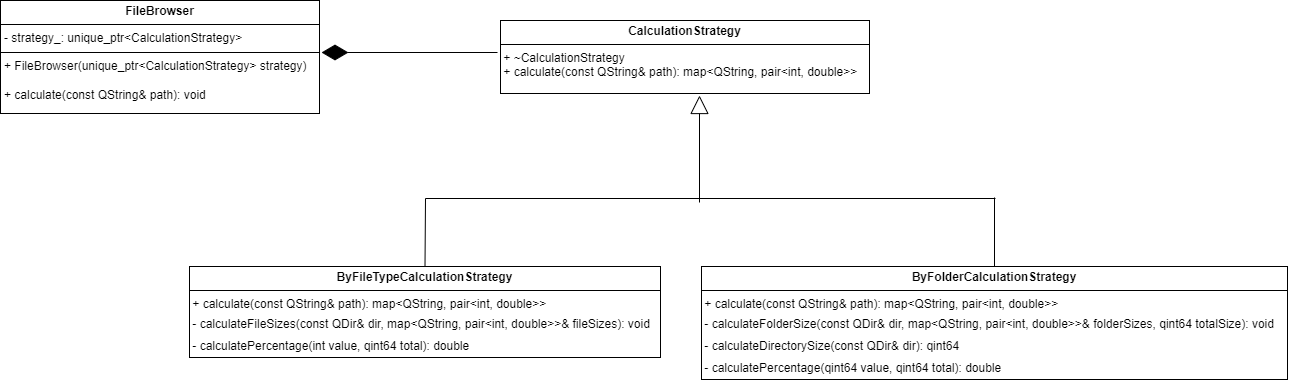

The diagram above was exported from draw.io. Its source (the exported page's mxGraphModel, read from the mxfile embedded in the PNG):
<mxGraphModel dx="3078" dy="987" grid="0" gridSize="10" guides="1" tooltips="1" connect="1" arrows="1" fold="1" page="1" pageScale="1" pageWidth="1169" pageHeight="827" background="#ffffff" math="0" shadow="0">
  <root>
    <mxCell id="0" />
    <mxCell id="1" parent="0" />
    <mxCell id="6GUDBhIgycdoBy-3B458-4" value="&lt;p style=&quot;margin:0px;margin-top:4px;text-align:center;&quot;&gt;&lt;b&gt;CalculationStrategy&lt;/b&gt;&lt;/p&gt;&lt;hr size=&quot;1&quot; style=&quot;border-style:solid;&quot;&gt;&lt;div style=&quot;height:2px;&quot;&gt;&amp;nbsp;+ ~CalculationStrategy&lt;/div&gt;&lt;div style=&quot;height:2px;&quot;&gt;&lt;br&gt;&lt;/div&gt;&lt;div style=&quot;height:2px;&quot;&gt;&lt;br&gt;&lt;/div&gt;&lt;div style=&quot;height:2px;&quot;&gt;&lt;br&gt;&lt;/div&gt;&lt;div style=&quot;height:2px;&quot;&gt;&lt;br&gt;&lt;/div&gt;&lt;div style=&quot;height:2px;&quot;&gt;&lt;br&gt;&lt;/div&gt;&lt;div style=&quot;height:2px;&quot;&gt;&lt;br&gt;&lt;/div&gt;&lt;div style=&quot;height:2px;&quot;&gt;&amp;nbsp;+ calculate(const QString&amp;amp; path): map&amp;lt;QString, pair&amp;lt;int, double&amp;gt;&amp;gt;&lt;/div&gt;" style="verticalAlign=top;align=left;overflow=fill;html=1;whiteSpace=wrap;" parent="1" vertex="1">
      <mxGeometry x="370" y="348" width="369" height="73" as="geometry" />
    </mxCell>
    <mxCell id="6GUDBhIgycdoBy-3B458-6" value="&lt;p style=&quot;margin:0px;margin-top:4px;text-align:center;&quot;&gt;&lt;b&gt;ByFileTypeCalculationStrategy&lt;/b&gt;&lt;br&gt;&lt;/p&gt;&lt;hr size=&quot;1&quot; style=&quot;border-style:solid;&quot;&gt;&lt;div style=&quot;height:2px;&quot;&gt;&amp;nbsp;+&amp;nbsp;calculate(const QString&amp;amp; path):&amp;nbsp;map&amp;lt;QString, pair&amp;lt;int, double&amp;gt;&amp;gt;&lt;/div&gt;&lt;div style=&quot;height:2px;&quot;&gt;&lt;br&gt;&lt;/div&gt;&lt;div style=&quot;height:2px;&quot;&gt;&lt;br&gt;&lt;/div&gt;&lt;div style=&quot;height:2px;&quot;&gt;&lt;br&gt;&lt;/div&gt;&lt;div style=&quot;height:2px;&quot;&gt;&lt;br&gt;&lt;/div&gt;&lt;div style=&quot;height:2px;&quot;&gt;&lt;br&gt;&lt;/div&gt;&lt;div style=&quot;height:2px;&quot;&gt;&amp;nbsp;&lt;/div&gt;&lt;div style=&quot;height:2px;&quot;&gt;&lt;br&gt;&lt;/div&gt;&lt;div style=&quot;height:2px;&quot;&gt;&amp;nbsp;&lt;/div&gt;&lt;div style=&quot;height:2px;&quot;&gt;&lt;br&gt;&lt;/div&gt;&lt;div style=&quot;height:2px;&quot;&gt;&amp;nbsp;-&amp;nbsp;calculateFileSizes(const QDir&amp;amp; dir, map&amp;lt;QString, pair&amp;lt;int, double&amp;gt;&amp;gt;&amp;amp; fileSizes): void&lt;/div&gt;&lt;div style=&quot;height:2px;&quot;&gt;&lt;br&gt;&lt;/div&gt;&lt;div style=&quot;height:2px;&quot;&gt;&lt;br&gt;&lt;/div&gt;&lt;div style=&quot;height:2px;&quot;&gt;&lt;br&gt;&lt;/div&gt;&lt;div style=&quot;height:2px;&quot;&gt;&lt;br&gt;&lt;/div&gt;&lt;div style=&quot;height:2px;&quot;&gt;&lt;br&gt;&lt;/div&gt;&lt;div style=&quot;height:2px;&quot;&gt;&amp;nbsp;&lt;/div&gt;&lt;div style=&quot;height:2px;&quot;&gt;&lt;br&gt;&lt;/div&gt;&lt;div style=&quot;height:2px;&quot;&gt;&lt;br&gt;&lt;/div&gt;&lt;div style=&quot;height:2px;&quot;&gt;&lt;br&gt;&lt;/div&gt;&lt;div style=&quot;height:2px;&quot;&gt;&lt;br&gt;&lt;/div&gt;&lt;div style=&quot;height:2px;&quot;&gt;&amp;nbsp;-&amp;nbsp;calculatePercentage(int value, qint64 total):&amp;nbsp;double&lt;/div&gt;" style="verticalAlign=top;align=left;overflow=fill;html=1;whiteSpace=wrap;" parent="1" vertex="1">
      <mxGeometry x="59" y="594" width="471" height="91" as="geometry" />
    </mxCell>
    <mxCell id="6GUDBhIgycdoBy-3B458-7" value="&lt;p style=&quot;margin:0px;margin-top:4px;text-align:center;&quot;&gt;&lt;b&gt;ByFolderCalculationStrategy&lt;/b&gt;&lt;br&gt;&lt;/p&gt;&lt;hr size=&quot;1&quot; style=&quot;border-style:solid;&quot;&gt;&lt;div style=&quot;height:2px;&quot;&gt;&amp;nbsp;+&amp;nbsp;calculate(const QString&amp;amp; path):&amp;nbsp;map&amp;lt;QString, pair&amp;lt;int, double&amp;gt;&amp;gt;&lt;/div&gt;&lt;div style=&quot;height:2px;&quot;&gt;&lt;br&gt;&lt;/div&gt;&lt;div style=&quot;height:2px;&quot;&gt;&lt;br&gt;&lt;/div&gt;&lt;div style=&quot;height:2px;&quot;&gt;&lt;br&gt;&lt;/div&gt;&lt;div style=&quot;height:2px;&quot;&gt;&lt;br&gt;&lt;/div&gt;&lt;div style=&quot;height:2px;&quot;&gt;&lt;br&gt;&lt;/div&gt;&lt;div style=&quot;height:2px;&quot;&gt;&amp;nbsp;&lt;/div&gt;&lt;div style=&quot;height:2px;&quot;&gt;&lt;br&gt;&lt;/div&gt;&lt;div style=&quot;height:2px;&quot;&gt;&amp;nbsp;&lt;/div&gt;&lt;div style=&quot;height:2px;&quot;&gt;&lt;br&gt;&lt;/div&gt;&lt;div style=&quot;height:2px;&quot;&gt;&amp;nbsp;- calculateFolderSize(const QDir&amp;amp; dir, map&amp;lt;QString, pair&amp;lt;int, double&amp;gt;&amp;gt;&amp;amp; folderSizes, qint64 totalSize): void&lt;/div&gt;&lt;div style=&quot;height:2px;&quot;&gt;&lt;br&gt;&lt;/div&gt;&lt;div style=&quot;height:2px;&quot;&gt;&lt;br&gt;&lt;/div&gt;&lt;div style=&quot;height:2px;&quot;&gt;&lt;br&gt;&lt;/div&gt;&lt;div style=&quot;height:2px;&quot;&gt;&lt;br&gt;&lt;/div&gt;&lt;div style=&quot;height:2px;&quot;&gt;&lt;br&gt;&lt;/div&gt;&lt;div style=&quot;height:2px;&quot;&gt;&lt;br&gt;&lt;/div&gt;&lt;div style=&quot;height:2px;&quot;&gt;&lt;br&gt;&lt;/div&gt;&lt;div style=&quot;height:2px;&quot;&gt;&amp;nbsp;&lt;/div&gt;&lt;div style=&quot;height:2px;&quot;&gt;&lt;br&gt;&lt;/div&gt;&lt;div style=&quot;height:2px;&quot;&gt;&amp;nbsp;&lt;/div&gt;&lt;div style=&quot;height:2px;&quot;&gt;&amp;nbsp;-&amp;nbsp;calculateDirectorySize(const QDir&amp;amp; dir):&amp;nbsp;qint64&amp;nbsp;&lt;/div&gt;&lt;div style=&quot;height:2px;&quot;&gt;&lt;br&gt;&lt;/div&gt;&lt;div style=&quot;height:2px;&quot;&gt;&amp;nbsp;&lt;/div&gt;&lt;div style=&quot;height:2px;&quot;&gt;&lt;br&gt;&lt;/div&gt;&lt;div style=&quot;height:2px;&quot;&gt;&lt;br&gt;&lt;/div&gt;&lt;div style=&quot;height:2px;&quot;&gt;&lt;br&gt;&lt;/div&gt;&lt;div style=&quot;height:2px;&quot;&gt;&lt;br&gt;&lt;/div&gt;&lt;div style=&quot;height:2px;&quot;&gt;&amp;nbsp;&lt;/div&gt;&lt;div style=&quot;height:2px;&quot;&gt;&lt;br&gt;&lt;/div&gt;&lt;div style=&quot;height:2px;&quot;&gt;&amp;nbsp;&lt;/div&gt;&lt;div style=&quot;height:2px;&quot;&gt;&lt;br&gt;&lt;/div&gt;&lt;div style=&quot;height:2px;&quot;&gt;&amp;nbsp;-&amp;nbsp;calculatePercentage(qint64 value, qint64 total):&amp;nbsp;double&lt;/div&gt;" style="verticalAlign=top;align=left;overflow=fill;html=1;whiteSpace=wrap;" parent="1" vertex="1">
      <mxGeometry x="571" y="594" width="586" height="113" as="geometry" />
    </mxCell>
    <mxCell id="6GUDBhIgycdoBy-3B458-8" value="&lt;p style=&quot;margin:0px;margin-top:4px;text-align:center;&quot;&gt;&lt;b&gt;FileBrowser&lt;/b&gt;&lt;br&gt;&lt;/p&gt;&lt;hr size=&quot;1&quot; style=&quot;border-style:solid;&quot;&gt;&lt;p style=&quot;margin:0px;margin-left:4px;&quot;&gt;- strategy_:&amp;nbsp;unique_ptr&amp;lt;CalculationStrategy&amp;gt;&lt;/p&gt;&lt;hr size=&quot;1&quot; style=&quot;border-style:solid;&quot;&gt;&lt;p style=&quot;margin:0px;margin-left:4px;&quot;&gt;+&amp;nbsp;FileBrowser(unique_ptr&amp;lt;CalculationStrategy&amp;gt; strategy)&lt;/p&gt;&lt;p style=&quot;margin:0px;margin-left:4px;&quot;&gt;&lt;br&gt;&lt;/p&gt;&lt;p style=&quot;margin:0px;margin-left:4px;&quot;&gt;+&amp;nbsp;calculate(const QString&amp;amp; path): void&lt;/p&gt;" style="verticalAlign=top;align=left;overflow=fill;html=1;whiteSpace=wrap;" parent="1" vertex="1">
      <mxGeometry x="-130" y="328" width="319" height="113" as="geometry" />
    </mxCell>
    <mxCell id="6GUDBhIgycdoBy-3B458-11" value="" style="endArrow=none;html=1;rounded=0;exitX=0.5;exitY=0;exitDx=0;exitDy=0;" parent="1" source="6GUDBhIgycdoBy-3B458-6" edge="1">
      <mxGeometry width="50" height="50" relative="1" as="geometry">
        <mxPoint x="695" y="349" as="sourcePoint" />
        <mxPoint x="865" y="526" as="targetPoint" />
        <Array as="points">
          <mxPoint x="295" y="526" />
        </Array>
      </mxGeometry>
    </mxCell>
    <mxCell id="6GUDBhIgycdoBy-3B458-12" value="" style="endArrow=none;html=1;rounded=0;exitX=0.5;exitY=0;exitDx=0;exitDy=0;" parent="1" source="6GUDBhIgycdoBy-3B458-7" edge="1">
      <mxGeometry width="50" height="50" relative="1" as="geometry">
        <mxPoint x="695" y="349" as="sourcePoint" />
        <mxPoint x="864" y="525" as="targetPoint" />
      </mxGeometry>
    </mxCell>
    <mxCell id="6GUDBhIgycdoBy-3B458-13" value="" style="endArrow=block;endSize=16;endFill=0;html=1;rounded=0;" parent="1" edge="1">
      <mxGeometry width="160" relative="1" as="geometry">
        <mxPoint x="569" y="530" as="sourcePoint" />
        <mxPoint x="569" y="423" as="targetPoint" />
      </mxGeometry>
    </mxCell>
    <mxCell id="6GUDBhIgycdoBy-3B458-14" value="" style="endArrow=diamondThin;endFill=1;endSize=24;html=1;rounded=0;" parent="1" edge="1">
      <mxGeometry width="160" relative="1" as="geometry">
        <mxPoint x="367" y="380" as="sourcePoint" />
        <mxPoint x="191" y="380" as="targetPoint" />
      </mxGeometry>
    </mxCell>
  </root>
</mxGraphModel>